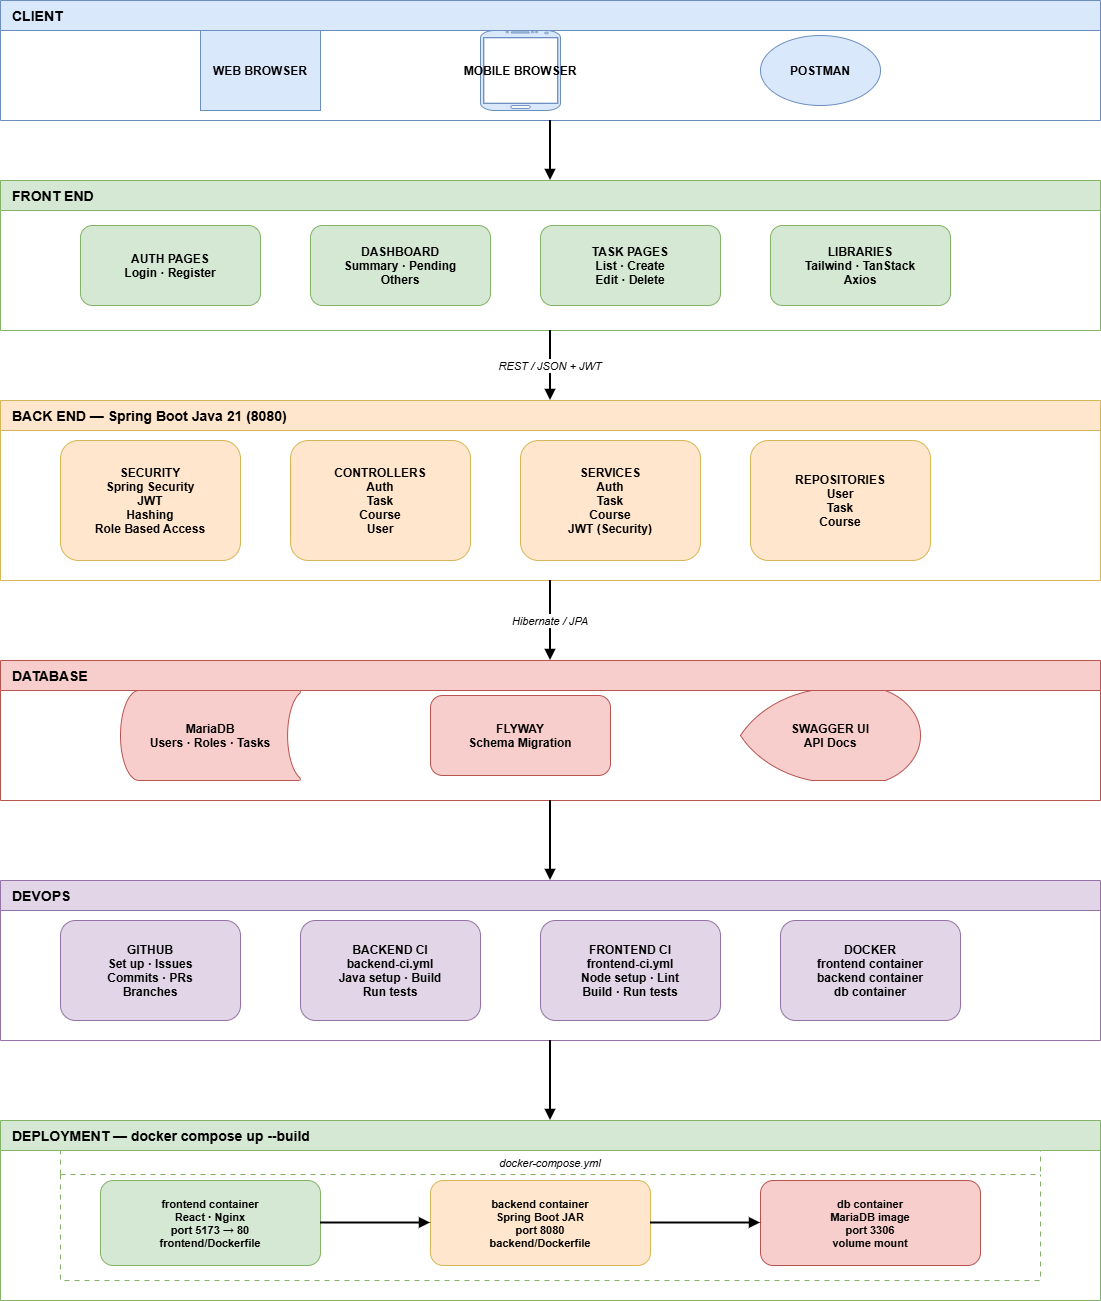

The diagram above was exported from draw.io. Its source (the exported page's mxGraphModel, read from the mxfile embedded in the PNG):
<mxGraphModel dx="784" dy="521" grid="1" gridSize="10" guides="1" tooltips="1" connect="1" arrows="1" fold="1" page="1" pageScale="1" pageWidth="1654" pageHeight="1169" math="0" shadow="0">
  <root>
    <mxCell id="0" />
    <mxCell id="1" parent="0" />
    <mxCell id="client_box" parent="1" style="swimlane;startSize=30;fontStyle=1;fontSize=14;fillColor=#dae8fc;strokeColor=#6c8ebf;align=left;spacingLeft=10;" value="CLIENT" vertex="1">
      <mxGeometry height="120" width="1100" x="80" y="40" as="geometry" />
    </mxCell>
    <mxCell id="web_browser" parent="client_box" style="shape=mxgraph.network.internet;fillColor=#dae8fc;strokeColor=#6c8ebf;fontStyle=1;fontSize=12;" value="WEB BROWSER" vertex="1">
      <mxGeometry height="80" width="120" x="200" y="30" as="geometry" />
    </mxCell>
    <mxCell id="mobile_browser" parent="client_box" style="shape=mxgraph.android.phone2;fillColor=#dae8fc;strokeColor=#6c8ebf;fontStyle=1;fontSize=12;" value="MOBILE BROWSER" vertex="1">
      <mxGeometry height="80" width="80" x="480" y="30" as="geometry" />
    </mxCell>
    <mxCell id="postman" parent="client_box" style="ellipse;fillColor=#dae8fc;strokeColor=#6c8ebf;fontStyle=1;fontSize=12;" value="POSTMAN" vertex="1">
      <mxGeometry height="70" width="120" x="760" y="35" as="geometry" />
    </mxCell>
    <mxCell id="arr_c_f" edge="1" parent="1" source="client_box" style="edgeStyle=orthogonalEdgeStyle;endArrow=block;endFill=1;strokeWidth=2;" target="frontend_box" value="">
      <mxGeometry relative="1" as="geometry" />
    </mxCell>
    <mxCell id="frontend_box" parent="1" style="swimlane;startSize=30;fontStyle=1;fontSize=14;fillColor=#d5e8d4;strokeColor=#82b366;align=left;spacingLeft=10;" value="FRONT END" vertex="1">
      <mxGeometry height="150" width="1100" x="80" y="220" as="geometry" />
    </mxCell>
    <mxCell id="auth_pages" parent="frontend_box" style="rounded=1;fillColor=#d5e8d4;strokeColor=#82b366;fontStyle=1;fontSize=12;" value="AUTH PAGES&#10;Login · Register" vertex="1">
      <mxGeometry height="80" width="180" x="80" y="45" as="geometry" />
    </mxCell>
    <mxCell id="dashboard_pages" parent="frontend_box" style="rounded=1;fillColor=#d5e8d4;strokeColor=#82b366;fontStyle=1;fontSize=12;" value="DASHBOARD&#10;Summary · Pending&#10;Others" vertex="1">
      <mxGeometry height="80" width="180" x="310" y="45" as="geometry" />
    </mxCell>
    <mxCell id="task_pages" parent="frontend_box" style="rounded=1;fillColor=#d5e8d4;strokeColor=#82b366;fontStyle=1;fontSize=12;" value="TASK PAGES&#10;List · Create&#10;Edit · Delete" vertex="1">
      <mxGeometry height="80" width="180" x="540" y="45" as="geometry" />
    </mxCell>
    <mxCell id="libraries" parent="frontend_box" style="rounded=1;fillColor=#d5e8d4;strokeColor=#82b366;fontStyle=1;fontSize=12;" value="LIBRARIES&#10;Tailwind · TanStack&#10;Axios" vertex="1">
      <mxGeometry height="80" width="180" x="770" y="45" as="geometry" />
    </mxCell>
    <mxCell id="arr_f_b" edge="1" parent="1" source="frontend_box" style="edgeStyle=orthogonalEdgeStyle;endArrow=block;endFill=1;strokeWidth=2;fontStyle=2;fontSize=11;" target="backend_box" value="REST / JSON + JWT">
      <mxGeometry relative="1" as="geometry" />
    </mxCell>
    <mxCell id="backend_box" parent="1" style="swimlane;startSize=30;fontStyle=1;fontSize=14;fillColor=#ffe6cc;strokeColor=#d6b656;align=left;spacingLeft=10;" value="BACK END — Spring Boot Java 21 (8080)" vertex="1">
      <mxGeometry height="180" width="1100" x="80" y="440" as="geometry" />
    </mxCell>
    <mxCell id="security" parent="backend_box" style="rounded=1;fillColor=#ffe6cc;strokeColor=#d6b656;fontStyle=1;fontSize=12;" value="SECURITY&#10;Spring Security&#10;JWT&#10;Hashing&#10;Role Based Access" vertex="1">
      <mxGeometry height="120" width="180" x="60" y="40" as="geometry" />
    </mxCell>
    <mxCell id="controllers" parent="backend_box" style="rounded=1;fillColor=#ffe6cc;strokeColor=#d6b656;fontStyle=1;fontSize=12;" value="CONTROLLERS&#10;Auth&#10;Task&#10;Course&#10;User" vertex="1">
      <mxGeometry height="120" width="180" x="290" y="40" as="geometry" />
    </mxCell>
    <mxCell id="services" parent="backend_box" style="rounded=1;fillColor=#ffe6cc;strokeColor=#d6b656;fontStyle=1;fontSize=12;" value="SERVICES&#10;Auth&#10;Task&#10;Course&#10;JWT (Security)" vertex="1">
      <mxGeometry height="120" width="180" x="520" y="40" as="geometry" />
    </mxCell>
    <mxCell id="repositories" parent="backend_box" style="rounded=1;fillColor=#ffe6cc;strokeColor=#d6b656;fontStyle=1;fontSize=12;" value="REPOSITORIES&#10;User&#10;Task&#10;Course" vertex="1">
      <mxGeometry height="120" width="180" x="750" y="40" as="geometry" />
    </mxCell>
    <mxCell id="arr_b_d" edge="1" parent="1" source="backend_box" style="edgeStyle=orthogonalEdgeStyle;endArrow=block;endFill=1;strokeWidth=2;fontStyle=2;fontSize=11;" target="database_box" value="Hibernate / JPA">
      <mxGeometry relative="1" as="geometry" />
    </mxCell>
    <mxCell id="database_box" parent="1" style="swimlane;startSize=30;fontStyle=1;fontSize=14;fillColor=#f8cecc;strokeColor=#b85450;align=left;spacingLeft=10;" value="DATABASE" vertex="1">
      <mxGeometry height="140" width="1100" x="80" y="700" as="geometry" />
    </mxCell>
    <mxCell id="mariadb" parent="database_box" style="shape=mxgraph.flowchart.stored_data;fillColor=#f8cecc;strokeColor=#b85450;fontStyle=1;fontSize=12;" value="MariaDB&#10;Users · Roles · Tasks" vertex="1">
      <mxGeometry height="90" width="180" x="120" y="30" as="geometry" />
    </mxCell>
    <mxCell id="flyway" parent="database_box" style="rounded=1;fillColor=#f8cecc;strokeColor=#b85450;fontStyle=1;fontSize=12;" value="FLYWAY&#10;Schema Migration" vertex="1">
      <mxGeometry height="80" width="180" x="430" y="35" as="geometry" />
    </mxCell>
    <mxCell id="swagger" parent="database_box" style="shape=mxgraph.flowchart.display;fillColor=#f8cecc;strokeColor=#b85450;fontStyle=1;fontSize=12;" value="SWAGGER UI&#10;API Docs" vertex="1">
      <mxGeometry height="90" width="180" x="740" y="30" as="geometry" />
    </mxCell>
    <mxCell id="devops_box" parent="1" style="swimlane;startSize=30;fontStyle=1;fontSize=14;fillColor=#e1d5e7;strokeColor=#9673a6;align=left;spacingLeft=10;" value="DEVOPS" vertex="1">
      <mxGeometry height="160" width="1100" x="80" y="920" as="geometry" />
    </mxCell>
    <mxCell id="github" parent="devops_box" style="rounded=1;fillColor=#e1d5e7;strokeColor=#9673a6;fontStyle=1;fontSize=12;" value="GITHUB&#10;Set up · Issues&#10;Commits · PRs&#10;Branches" vertex="1">
      <mxGeometry height="100" width="180" x="60" y="40" as="geometry" />
    </mxCell>
    <mxCell id="backend_ci" parent="devops_box" style="rounded=1;fillColor=#e1d5e7;strokeColor=#9673a6;fontStyle=1;fontSize=12;" value="BACKEND CI&#10;backend-ci.yml&#10;Java setup · Build&#10;Run tests" vertex="1">
      <mxGeometry height="100" width="180" x="300" y="40" as="geometry" />
    </mxCell>
    <mxCell id="frontend_ci" parent="devops_box" style="rounded=1;fillColor=#e1d5e7;strokeColor=#9673a6;fontStyle=1;fontSize=12;" value="FRONTEND CI&#10;frontend-ci.yml&#10;Node setup · Lint&#10;Build · Run tests" vertex="1">
      <mxGeometry height="100" width="180" x="540" y="40" as="geometry" />
    </mxCell>
    <mxCell id="docker" parent="devops_box" style="rounded=1;fillColor=#e1d5e7;strokeColor=#9673a6;fontStyle=1;fontSize=12;" value="DOCKER&#10;frontend container&#10;backend container&#10;db container" vertex="1">
      <mxGeometry height="100" width="180" x="780" y="40" as="geometry" />
    </mxCell>
    <mxCell id="deploy_box" parent="1" style="swimlane;startSize=30;fontStyle=1;fontSize=14;fillColor=#d5e8d4;strokeColor=#82b366;align=left;spacingLeft=10;" value="DEPLOYMENT — docker compose up --build" vertex="1">
      <mxGeometry height="180" width="1100" x="80" y="1160" as="geometry" />
    </mxCell>
    <mxCell id="compose_inner" parent="deploy_box" style="swimlane;startSize=24;dashed=1;dashPattern=5 5;fillColor=none;strokeColor=#82b366;fontStyle=2;fontSize=11;" value="docker-compose.yml" vertex="1">
      <mxGeometry height="130" width="980" x="60" y="30" as="geometry" />
    </mxCell>
    <mxCell id="fe_container" parent="compose_inner" style="rounded=1;fillColor=#d5e8d4;strokeColor=#82b366;fontStyle=1;fontSize=11;" value="frontend container&#10;React · Nginx&#10;port 5173 → 80&#10;frontend/Dockerfile" vertex="1">
      <mxGeometry height="85" width="220" x="40" y="30" as="geometry" />
    </mxCell>
    <mxCell id="arr_fe_be" edge="1" parent="compose_inner" source="fe_container" style="edgeStyle=orthogonalEdgeStyle;endArrow=block;endFill=1;strokeWidth=2;" target="be_container" value="">
      <mxGeometry relative="1" as="geometry" />
    </mxCell>
    <mxCell id="be_container" parent="compose_inner" style="rounded=1;fillColor=#ffe6cc;strokeColor=#d6b656;fontStyle=1;fontSize=11;" value="backend container&#10;Spring Boot JAR&#10;port 8080&#10;backend/Dockerfile" vertex="1">
      <mxGeometry height="85" width="220" x="370" y="30" as="geometry" />
    </mxCell>
    <mxCell id="arr_be_db" edge="1" parent="compose_inner" source="be_container" style="edgeStyle=orthogonalEdgeStyle;endArrow=block;endFill=1;strokeWidth=2;" target="db_container" value="">
      <mxGeometry relative="1" as="geometry" />
    </mxCell>
    <mxCell id="db_container" parent="compose_inner" style="rounded=1;fillColor=#f8cecc;strokeColor=#b85450;fontStyle=1;fontSize=11;" value="db container&#10;MariaDB image&#10;port 3306&#10;volume mount" vertex="1">
      <mxGeometry height="85" width="220" x="700" y="30" as="geometry" />
    </mxCell>
    <mxCell id="arr_dev_dep" edge="1" parent="1" source="devops_box" style="edgeStyle=orthogonalEdgeStyle;endArrow=block;endFill=1;strokeWidth=2;" target="deploy_box" value="">
      <mxGeometry relative="1" as="geometry" />
    </mxCell>
    <mxCell id="arr_db_dev" edge="1" parent="1" source="database_box" style="edgeStyle=orthogonalEdgeStyle;endArrow=block;endFill=1;strokeWidth=2;" target="devops_box" value="">
      <mxGeometry relative="1" as="geometry" />
    </mxCell>
  </root>
</mxGraphModel>